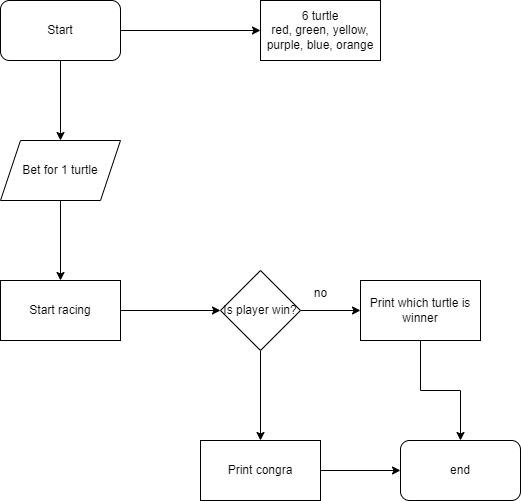

The diagram above was exported from draw.io. Its source (the exported page's mxGraphModel, read from the mxfile embedded in the PNG):
<mxGraphModel dx="1393" dy="801" grid="1" gridSize="10" guides="1" tooltips="1" connect="1" arrows="1" fold="1" page="1" pageScale="1" pageWidth="850" pageHeight="1100" background="#ffffff" math="0" shadow="0">
  <root>
    <mxCell id="0" />
    <mxCell id="1" parent="0" />
    <mxCell id="7yOsCLbYa5UEr7Bo8jaq-3" value="" style="edgeStyle=orthogonalEdgeStyle;rounded=0;orthogonalLoop=1;jettySize=auto;html=1;" parent="1" source="7yOsCLbYa5UEr7Bo8jaq-1" target="7yOsCLbYa5UEr7Bo8jaq-2" edge="1">
      <mxGeometry relative="1" as="geometry" />
    </mxCell>
    <mxCell id="AAVLSoHevSeD4KKQv7As-3" style="edgeStyle=orthogonalEdgeStyle;rounded=0;orthogonalLoop=1;jettySize=auto;html=1;" parent="1" source="7yOsCLbYa5UEr7Bo8jaq-1" target="AAVLSoHevSeD4KKQv7As-2" edge="1">
      <mxGeometry relative="1" as="geometry" />
    </mxCell>
    <mxCell id="7yOsCLbYa5UEr7Bo8jaq-1" value="Start" style="rounded=1;whiteSpace=wrap;html=1;" parent="1" vertex="1">
      <mxGeometry x="320" y="40" width="120" height="60" as="geometry" />
    </mxCell>
    <mxCell id="AAVLSoHevSeD4KKQv7As-5" value="" style="edgeStyle=orthogonalEdgeStyle;rounded=0;orthogonalLoop=1;jettySize=auto;html=1;" parent="1" source="7yOsCLbYa5UEr7Bo8jaq-2" target="AAVLSoHevSeD4KKQv7As-4" edge="1">
      <mxGeometry relative="1" as="geometry" />
    </mxCell>
    <mxCell id="7yOsCLbYa5UEr7Bo8jaq-2" value="Bet for 1 turtle" style="shape=parallelogram;perimeter=parallelogramPerimeter;whiteSpace=wrap;html=1;fixedSize=1;rounded=0;" parent="1" vertex="1">
      <mxGeometry x="320" y="180" width="120" height="60" as="geometry" />
    </mxCell>
    <mxCell id="AAVLSoHevSeD4KKQv7As-2" value="6 turtle&lt;div&gt;red, green, yellow,&lt;/div&gt;&lt;div&gt;purple, blue, orange&lt;/div&gt;" style="whiteSpace=wrap;html=1;" parent="1" vertex="1">
      <mxGeometry x="580" y="40" width="120" height="60" as="geometry" />
    </mxCell>
    <mxCell id="AAVLSoHevSeD4KKQv7As-9" value="" style="edgeStyle=orthogonalEdgeStyle;rounded=0;orthogonalLoop=1;jettySize=auto;html=1;" parent="1" source="AAVLSoHevSeD4KKQv7As-4" target="AAVLSoHevSeD4KKQv7As-8" edge="1">
      <mxGeometry relative="1" as="geometry" />
    </mxCell>
    <mxCell id="AAVLSoHevSeD4KKQv7As-4" value="Start racing" style="whiteSpace=wrap;html=1;rounded=0;" parent="1" vertex="1">
      <mxGeometry x="320" y="320" width="120" height="60" as="geometry" />
    </mxCell>
    <mxCell id="AAVLSoHevSeD4KKQv7As-11" value="" style="edgeStyle=orthogonalEdgeStyle;rounded=0;orthogonalLoop=1;jettySize=auto;html=1;" parent="1" source="AAVLSoHevSeD4KKQv7As-8" target="AAVLSoHevSeD4KKQv7As-10" edge="1">
      <mxGeometry relative="1" as="geometry" />
    </mxCell>
    <mxCell id="AAVLSoHevSeD4KKQv7As-15" value="" style="edgeStyle=orthogonalEdgeStyle;rounded=0;orthogonalLoop=1;jettySize=auto;html=1;" parent="1" source="AAVLSoHevSeD4KKQv7As-8" target="AAVLSoHevSeD4KKQv7As-14" edge="1">
      <mxGeometry relative="1" as="geometry" />
    </mxCell>
    <mxCell id="AAVLSoHevSeD4KKQv7As-8" value="Is player win?" style="rhombus;whiteSpace=wrap;html=1;rounded=0;" parent="1" vertex="1">
      <mxGeometry x="540" y="310" width="80" height="80" as="geometry" />
    </mxCell>
    <mxCell id="AAVLSoHevSeD4KKQv7As-18" value="" style="edgeStyle=orthogonalEdgeStyle;rounded=0;orthogonalLoop=1;jettySize=auto;html=1;" parent="1" source="AAVLSoHevSeD4KKQv7As-10" target="AAVLSoHevSeD4KKQv7As-16" edge="1">
      <mxGeometry relative="1" as="geometry" />
    </mxCell>
    <mxCell id="AAVLSoHevSeD4KKQv7As-10" value="Print which turtle is winner" style="rounded=0;whiteSpace=wrap;html=1;" parent="1" vertex="1">
      <mxGeometry x="680" y="320" width="120" height="60" as="geometry" />
    </mxCell>
    <mxCell id="AAVLSoHevSeD4KKQv7As-13" value="no" style="text;html=1;align=center;verticalAlign=middle;resizable=0;points=[];autosize=1;strokeColor=none;fillColor=none;" parent="1" vertex="1">
      <mxGeometry x="620" y="318" width="40" height="30" as="geometry" />
    </mxCell>
    <mxCell id="AAVLSoHevSeD4KKQv7As-17" value="" style="edgeStyle=orthogonalEdgeStyle;rounded=0;orthogonalLoop=1;jettySize=auto;html=1;" parent="1" source="AAVLSoHevSeD4KKQv7As-14" target="AAVLSoHevSeD4KKQv7As-16" edge="1">
      <mxGeometry relative="1" as="geometry" />
    </mxCell>
    <mxCell id="AAVLSoHevSeD4KKQv7As-14" value="Print congra" style="whiteSpace=wrap;html=1;rounded=0;" parent="1" vertex="1">
      <mxGeometry x="520" y="480" width="120" height="60" as="geometry" />
    </mxCell>
    <mxCell id="AAVLSoHevSeD4KKQv7As-16" value="end" style="whiteSpace=wrap;html=1;rounded=1;" parent="1" vertex="1">
      <mxGeometry x="720" y="480" width="120" height="60" as="geometry" />
    </mxCell>
  </root>
</mxGraphModel>